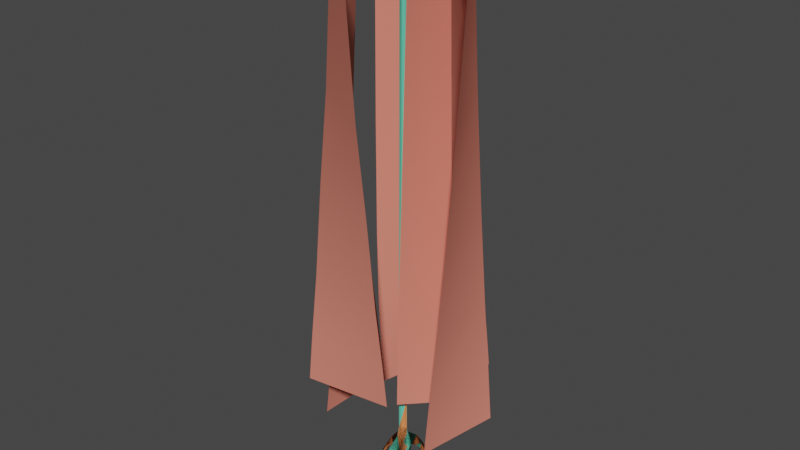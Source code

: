 # Source: tree_swamp.blend  (saved by Blender 3.0.42; exported with 4.5.12 LTS)
import bpy
from mathutils import Matrix  # noqa: F401  (used for matrix-valued properties, if any)

bpy.ops.wm.read_factory_settings(use_empty=True)
scene = bpy.context.scene
scene.name = 'Scene'

# ---- collections
col_collection = bpy.data.collections.new('Collection'); scene.collection.children.link(col_collection)

# ---- materials (node trees are filled in below, after node groups)
mat_narled_bark = bpy.data.materials.new('narled bark')
mat_narled_bark.use_transparent_shadow = False
mat_narled_bark.diffuse_color = (0.1274, 0.6294, 0.4326, 1.0)
mat_vines = bpy.data.materials.new('vines')
mat_vines.use_transparent_shadow = False
mat_vines.diffuse_color = (0.7871, 0.2412, 0.1778, 1.0)
mat_wood = bpy.data.materials.new('wood')
mat_wood.alpha_threshold = 0.0
mat_wood.use_transparent_shadow = False
mat_wood.diffuse_color = (0.8, 0.258, 0.09001, 1.0)
mat_wood.line_color = (0.0, 0.0, 0.0, 1.0)

# ---- material node trees

# ---- world
world_world = bpy.data.worlds.new('World'); scene.world = world_world
world_world.use_nodes = True; world_world.node_tree.nodes.clear()
_N = world_world.node_tree.nodes; _L = world_world.node_tree.links
n0 = _N.new('ShaderNodeOutputWorld'); n0.name = 'World Output'; n0.location = (300, 300)
n1 = _N.new('ShaderNodeBackground'); n1.name = 'Background'; n1.location = (10, 300)
n1.inputs[0].default_value = (0.05088, 0.05088, 0.05088, 1.0)
_L.new(n1.outputs[0], n0.inputs[0])
n0.is_active_output = True
world_world.color = (0.05088, 0.05088, 0.05088)
world_world.use_sun_shadow = False
world_world.sun_shadow_jitter_overblur = 0.0

# ---- meshes
me_unnamed_base_superhigh = bpy.data.meshes.new('unnamed base superhigh')
me_unnamed_base_superhigh.from_pydata([(-125.4, -38.32, 279.8), (-45.52, -38.76, 440.2), (-25.52, -38.76, 560.2), (4.178, 61.88, 460.2), (4.178, 61.88, 560.2), (45.67, 1.377, 560.2), (-84.58, 15.0, 450.2), (-160.9, 0.0, 345.8), (67.68, -85.69, 279.8), (-254.3, 21.65, 100.3), (-289.4, 30.81, -67.27), (-355.0, -2.75, -67.27), (-289.0, 0.0, 114.6), (-289.4, -36.31, -67.27), (-254.3, -21.65, 100.3), (-201.1, 27.85, 203.6), (-232.0, 1.0, 219.9), (-201.1, -25.85, 203.6), (-52.56, 91.33, 335.3), (-125.4, 68.32, 279.8), (90.91, 238.5, 100.3), (95.21, 372.0, -67.27), (109.4, 269.7, -67.27), (49.29, 250.4, 100.3), (44.86, 288.2, -67.27), (79.65, 307.8, 114.6), (30.59, 210.5, 213.6), (81.4, 120.0, 279.8), (64.92, 242.8, 249.9), (82.21, 185.7, 203.6), (44.36, 174.7, 365.8), (-22.28, 151.1, 279.8), (-149.1, -295.6, -67.27), (-163.1, -212.0, -67.27), (-150.4, -183.7, 100.3), (-81.75, -239.3, -67.27), (-114.7, -224.2, 114.6), (-55.41, -154.4, 173.6), (-80.88, -201.3, 100.3), (-92.51, -201.8, 199.9), (-83.22, -59.14, 229.8), (-124.5, -132.6, 173.6), (-13.2, -90.32, 229.8), (-62.67, -137.2, 335.8), (5.164, -66.63, 285.3), (-87.65, -30.6, 285.3), (226.7, -139.9, 114.6), (284.2, -172.5, -67.27), (246.3, -109.3, -67.27), (210.7, -166.2, -67.27), (185.9, -139.9, 100.3), (177.9, -110.6, 219.9), (208.8, -103.2, 100.3), (108.3, -20.69, 279.8), (165.9, -71.42, 203.6), (137.5, -117.0, 203.6), (118.1, -72.03, 395.8), (77.19, 50.75, 335.3), (45.67, 1.377, 910.2), (-35.52, -19.76, 5432.0), (-28.58, 39.0, 5432.0), (28.67, 10.38, 5432.0), (-25.52, -38.76, 910.2), (-64.58, 15.0, 560.2), (-64.58, 15.0, 910.2), (4.178, 61.88, 910.2), (758.9, 514.1, 738.5), (-563.6, -796.6, 1355.0), (352.4, -732.5, 1823.0), (-567.9, -735.1, 1823.0), (348.1, -671.0, 1355.0), (347.3, -820.9, 2497.0), (-562.7, -646.8, 2497.0), (328.8, -906.8, 3470.0), (-544.2, -560.9, 3470.0), (297.6, -987.6, 4374.0), (-513.1, -480.0, 4372.0), (254.6, -1061.0, 5845.0), (-470.0, -406.5, 5845.0), (-486.9, 781.1, 1040.0), (420.1, 938.0, 1040.0), (-493.7, 858.0, 1507.0), (426.9, 861.1, 1507.0), (-486.2, 964.2, 2181.0), (-460.3, 1064.0, 3093.0), (419.4, 754.9, 2181.0), (393.5, 654.8, 3093.0), (350.6, 563.9, 4215.0), (-417.4, 1155.0, 4215.0), (-359.5, 1234.0, 5530.0), (292.7, 485.2, 5530.0), (126.1, -252.6, 1042.0), (515.4, 151.5, 1042.0), (489.9, 173.3, 1470.0), (151.6, -274.3, 1470.0), (450.0, 200.2, 2239.0), (191.6, -301.2, 2239.0), (407.0, 221.3, 3218.0), (234.5, -322.3, 3218.0), (362.1, 236.1, 4389.0), (279.5, -337.1, 4389.0), (316.1, 244.2, 5747.0), (325.4, -345.3, 5747.0), (592.3, -390.9, 738.5), (704.3, 520.8, 1290.0), (646.8, -397.6, 1290.0), (625.4, 521.4, 2086.0), (547.5, 511.4, 3075.0), (725.8, -398.3, 2086.0), (472.6, 490.9, 4276.0), (803.7, -388.2, 3075.0), (402.4, 460.4, 5798.0), (878.5, -367.7, 4276.0), (948.7, -337.3, 5798.0), (-441.9, 202.2, 834.2), (-322.6, 711.5, 834.2), (-483.6, 215.8, 1205.0), (-537.5, 243.2, 1739.0), (-280.9, 697.9, 1205.0), (-227.0, 670.5, 1739.0), (-584.1, 279.0, 2534.0), (-180.4, 634.7, 2534.0), (-622.2, 321.7, 3752.0), (-650.4, 369.4, 5649.0), (-142.4, 592.0, 3752.0), (-114.1, 544.3, 5649.0), (-770.5, 592.9, 560.2), (-799.5, -327.1, 560.2), (-730.6, -324.1, 1126.0), (-633.3, -305.6, 1942.0), (-839.4, 589.9, 1126.0), (-936.7, 571.4, 1942.0), (-541.5, -271.2, 2758.0), (-1029.0, 536.9, 2758.0), (-458.5, -221.9, 3574.0), (-1111.0, 487.7, 3574.0), (-387.5, -159.7, 5715.0), (-1182.0, 425.4, 5715.0)], [], [(34, 33, 32), (45, 18, 57), (18, 45, 0), (5, 2, 1), (2, 5, 58), (2, 6, 1), (6, 2, 63), (63, 3, 6), (3, 63, 4), (4, 5, 3), (5, 4, 65), (45, 1, 6), (1, 45, 43), (40, 43, 45), (18, 6, 3), (6, 18, 7), (19, 7, 18), (57, 3, 5), (44, 5, 1), (5, 44, 56), (8, 56, 44), (9, 11, 12), (11, 9, 10), (11, 14, 12), (14, 11, 13), (14, 10, 9), (10, 14, 13), (9, 16, 15), (16, 9, 12), (16, 14, 17), (14, 16, 12), (17, 9, 15), (9, 17, 14), (19, 16, 7), (16, 19, 15), (16, 0, 7), (0, 16, 17), (17, 19, 0), (19, 17, 15), (7, 45, 6), (45, 7, 0), (18, 0, 19), (20, 21, 25), (21, 20, 22), (21, 23, 25), (23, 21, 24), (23, 22, 20), (22, 23, 24), (20, 28, 29), (28, 20, 25), (28, 23, 26), (23, 28, 25), (26, 20, 29), (20, 26, 23), (27, 28, 30), (28, 27, 29), (28, 31, 30), (31, 28, 26), (26, 27, 31), (27, 26, 29), (57, 30, 3), (30, 57, 27), (30, 18, 3), (18, 30, 31), (31, 57, 18), (57, 31, 27), (34, 32, 36), (45, 57, 44), (32, 38, 36), (38, 32, 35), (38, 33, 34), (33, 38, 35), (34, 39, 41), (39, 34, 36), (39, 38, 37), (39, 36, 38), (37, 34, 41), (34, 37, 38), (40, 39, 43), (39, 40, 41), (39, 42, 43), (42, 39, 37), (37, 40, 42), (40, 37, 41), (43, 44, 1), (44, 43, 42), (42, 45, 44), (45, 42, 40), (50, 47, 46), (47, 50, 49), (47, 52, 46), (52, 47, 48), (52, 49, 50), (49, 52, 48), (50, 51, 55), (51, 50, 46), (51, 52, 54), (52, 51, 46), (54, 50, 55), (50, 54, 52), (8, 51, 56), (51, 8, 55), (51, 53, 56), (53, 51, 54), (54, 8, 53), (8, 54, 55), (56, 57, 5), (57, 56, 53), (53, 44, 57), (44, 53, 8), (61, 62, 58), (62, 61, 59), (59, 64, 62), (64, 59, 60), (64, 60, 65), (60, 58, 65), (58, 60, 61), (2, 58, 62), (62, 63, 2), (63, 62, 64), (64, 4, 63), (4, 64, 65), (5, 65, 58), (103, 66, 104), (67, 68, 69), (68, 67, 70), (69, 68, 71), (69, 71, 72), (72, 71, 73), (72, 73, 74), (74, 73, 75), (74, 75, 76), (76, 75, 77), (76, 77, 78), (80, 79, 81), (80, 81, 82), (82, 81, 83), (82, 83, 85), (85, 83, 84), (85, 84, 86), (86, 84, 88), (86, 88, 87), (87, 88, 89), (87, 89, 90), (91, 92, 93), (91, 93, 94), (94, 93, 95), (94, 95, 96), (96, 95, 97), (96, 97, 98), (98, 97, 99), (98, 99, 100), (100, 99, 101), (100, 101, 102), (103, 104, 105), (105, 104, 106), (105, 106, 108), (108, 106, 107), (108, 107, 110), (110, 107, 109), (110, 109, 112), (112, 109, 111), (112, 111, 113), (115, 114, 116), (115, 116, 118), (118, 116, 117), (118, 117, 119), (119, 117, 120), (119, 120, 121), (121, 120, 122), (121, 122, 124), (124, 122, 123), (124, 123, 125), (126, 127, 128), (126, 128, 130), (130, 128, 129), (130, 129, 131), (131, 129, 132), (131, 132, 133), (133, 132, 134), (133, 134, 135), (135, 134, 136), (135, 136, 137)])
me_unnamed_base_superhigh.polygons.foreach_set('use_smooth', [True] * 183)
me_unnamed_base_superhigh.polygons.foreach_set('material_index', [0, 0, 0, 0, 0, 0, 0, 0, 0, 0, 0, 0, 0, 0, 0, 0, 0, 0, 0, 0, 0, 0, 0, 0, 0, 0, 0, 0, 0, 0, 0, 0, 0, 0, 0, 0, 0, 0, 0, 0, 0, 0, 0, 0, 0, 0, 0, 0, 0, 0, 0, 0, 0, 0, 0, 0, 0, 0, 0, 0, 0, 0, 0, 0, 0, 0, 0, 0, 0, 0, 0, 0, 0, 0, 0, 0, 0, 0, 0, 0, 0, 0, 0, 0, 0, 0, 0, 0, 0, 0, 0, 0, 0, 0, 0, 0, 0, 0, 0, 0, 0, 0, 0, 0, 0, 0, 0, 0, 0, 0, 0, 0, 0, 0, 0, 0, 0, 0, 0, 0, 0, 0, 0, 1, 1, 1, 1, 1, 1, 1, 1, 1, 1, 1, 1, 1, 1, 1, 1, 1, 1, 1, 1, 1, 1, 1, 1, 1, 1, 1, 1, 1, 1, 1, 1, 1, 1, 1, 1, 1, 1, 1, 1, 1, 1, 1, 1, 1, 1, 1, 1, 1, 1, 1, 1, 1, 1, 1, 1, 1, 1, 1, 1])
_uv = me_unnamed_base_superhigh.uv_layers.new(name='UVMap_0')
_uv.uv.foreach_set('vector', [1.425, -3.817, 1.543, -4.515, 1.891, -4.515, 0.7176, 0.2134, 0.5715, 0.7214, 0.03085, 0.5523, 0.5715, 0.7214, 0.7176, 0.2134, 0.8749, 0.1812, 0.8378, -1.901, 0.5412, -1.901, 0.4579, -2.401, 0.5412, -1.901, 0.8378, -1.901, 0.8378, -0.4428, 0.8206, -1.901, 0.5966, -2.36, 0.8206, -2.401, 0.5966, -2.36, 0.8206, -1.901, 0.5966, -1.901, 0.6215, -1.901, 0.335, -2.318, 0.7049, -2.36, 0.335, -2.318, 0.6215, -1.901, 0.335, -1.901, 0.5987, -1.901, 0.3466, -1.901, 0.5987, -2.318, 0.3466, -1.901, 0.5987, -1.901, 0.5987, -0.4428, 0.7866, -3.046, 0.8206, -2.401, 0.5966, -2.36, 0.8206, -2.401, 0.7866, -3.046, 1.231, -2.836, 0.9056, -3.278, 1.231, -2.836, 0.7866, -3.046, 0.5715, -2.838, 0.7049, -2.36, 0.335, -2.318, 0.7049, -2.36, 0.5715, -2.838, 1.023, -2.794, 0.8749, -3.069, 1.023, -2.794, 0.5715, -2.838, 0.03085, -2.838, 0.335, -2.318, 0.1622, -1.901, 0.6691, -3.046, 0.8378, -1.901, 0.4579, -2.401, 0.8378, -1.901, 0.6691, -3.046, 1.14, -2.586, 0.9296, -3.069, 1.14, -2.586, 0.6691, -3.046, 1.412, -3.817, 1.832, -4.515, 1.556, -3.758, 1.832, -4.515, 1.412, -3.817, 1.558, -4.515, -0.8316, -4.515, -0.4122, -3.817, -0.5565, -3.758, -0.4122, -3.817, -0.8316, -4.515, -0.5582, -4.515, 0.2507, -3.817, 0.4692, -4.515, 0.4311, -3.817, 0.4692, -4.515, 0.2507, -3.817, 0.1896, -4.515, 1.412, -3.817, 1.319, -3.319, 1.19, -3.387, 1.319, -3.319, 1.412, -3.817, 1.556, -3.758, -0.3193, -3.319, -0.4122, -3.817, -0.1905, -3.387, -0.4122, -3.817, -0.3193, -3.319, -0.5565, -3.758, 0.2332, -3.387, 0.4311, -3.817, 0.4569, -3.387, 0.4311, -3.817, 0.2332, -3.387, 0.2507, -3.817, 0.8749, -3.069, 1.319, -3.319, 1.023, -2.794, 1.319, -3.319, 0.8749, -3.069, 1.19, -3.387, -0.3193, -3.319, 0.1251, -3.069, -0.02301, -2.794, 0.1251, -3.069, -0.3193, -3.319, -0.1905, -3.387, 0.2332, -3.387, 0.6255, -3.069, 0.1812, -3.069, 0.6255, -3.069, 0.2332, -3.387, 0.4569, -3.387, -0.02301, -2.794, 0.2824, -3.046, 0.2951, -2.36, 0.2824, -3.046, -0.02301, -2.794, 0.1251, -3.069, 0.5715, 0.7214, 0.8749, 0.1812, 0.8749, 0.6255, 1.335, -3.817, 1.891, -4.515, 1.623, -3.758, 1.891, -4.515, 1.335, -3.817, 1.465, -4.515, -0.8909, -4.515, -0.3844, -3.817, -0.6232, -3.758, -0.3844, -3.817, -0.8909, -4.515, -0.5416, -4.515, 0.8529, -3.817, 1.103, -4.515, 1.026, -3.817, 1.103, -4.515, 0.8529, -3.817, 0.8345, -4.515, 1.335, -3.817, 1.352, -3.194, 1.114, -3.387, 1.352, -3.194, 1.335, -3.817, 1.623, -3.758, -0.3524, -3.194, -0.3844, -3.817, -0.2178, -3.345, -0.3844, -3.817, -0.3524, -3.194, -0.6232, -3.758, 0.775, -3.345, 1.026, -3.817, 0.9901, -3.387, 1.026, -3.817, 0.775, -3.345, 0.8529, -3.817, 0.8407, -3.069, 1.352, -3.194, 1.069, -2.711, 1.352, -3.194, 0.8407, -3.069, 1.114, -3.387, 0.08195, -3.194, 0.4453, -3.069, 0.1676, -2.711, 0.02963, -3.069, -0.3524, -3.194, -0.2178, -3.345, 0.225, 1.218, 0.01331, 0.8407, 0.4453, 0.9704, 0.9867, -3.069, 0.775, -3.345, 0.9901, -3.387, 0.5523, -2.838, 1.069, -2.711, 0.5987, -2.318, 1.069, -2.711, 0.5523, -2.838, 0.8407, -3.069, -0.06878, -2.711, 0.2786, -2.838, 0.4013, -2.318, 0.2786, -2.838, -0.06878, -2.711, 0.02963, -3.069, 0.4453, 0.9704, 0.03085, 0.5523, 0.5715, 0.7214, 0.03085, 0.5523, 0.4453, 0.9704, 0.01331, 0.8407, 1.425, -3.817, 1.891, -4.515, 1.593, -3.758, 0.7176, 0.2134, 0.03085, 0.5523, 0.3309, 0.06325, 0.02631, -4.515, 0.3105, -3.817, 0.1694, -3.758, 0.3105, -3.817, 0.02631, -4.515, 0.3069, -4.515, 0.6895, -3.817, 1.032, -4.515, 0.9793, -3.817, 1.032, -4.515, 0.6895, -3.817, 0.6931, -4.515, 1.425, -3.817, 1.5, -3.402, 1.212, -3.512, 1.5, -3.402, 1.425, -3.817, 1.593, -3.758, -0.4998, -3.402, -0.4981, -3.817, -0.3027, -3.512, 0.2621, -3.402, 0.1694, -3.758, 0.3105, -3.817, 0.5833, -3.512, 0.9793, -3.817, 0.8711, -3.512, 0.9793, -3.817, 0.5833, -3.512, 0.6895, -3.817, 0.9056, -3.278, 1.5, -3.402, 1.231, -2.836, 1.5, -3.402, 0.9056, -3.278, 1.212, -3.512, -0.4998, -3.402, -0.03546, -3.278, -0.2309, -2.836, -0.03546, -3.278, -0.4998, -3.402, -0.3027, -3.512, 0.5833, -0.3027, 0.6992, 0.09443, 0.4075, -0.03546, 0.6992, 0.09443, 0.5833, -0.3027, 0.8711, -0.2117, -0.2309, -2.836, 0.06325, -3.046, 0.1794, -2.401, 0.06325, -3.046, -0.2309, -2.836, -0.03546, -3.278, 0.4075, -3.278, 0.7176, -3.046, 0.3309, -3.046, 0.7176, -3.046, 0.4075, -3.278, 0.6992, -3.278, 1.422, -3.817, 1.832, -4.515, 1.592, -3.758, 1.832, -4.515, 1.422, -3.817, 1.526, -4.515, -0.3781, -4.515, -0.08899, -3.817, -0.242, -3.758, -0.08899, -3.817, -0.3781, -4.515, -0.1146, -4.515, 1.089, -3.817, 1.352, -4.515, 1.242, -3.817, 1.352, -4.515, 1.089, -3.817, 1.115, -4.515, 1.422, -3.817, 1.389, -3.319, 1.22, -3.387, 1.389, -3.319, 1.422, -3.817, 1.592, -3.758, -0.1198, -3.319, -0.08899, -3.817, 0.0433, -3.387, -0.08899, -3.817, -0.1198, -3.319, -0.242, -3.758, 0.9567, -3.387, 1.242, -3.817, 1.146, -3.387, 1.242, -3.817, 0.9567, -3.387, 1.089, -3.817, 0.9296, -3.069, 1.389, -3.319, 1.14, -2.586, 1.389, -3.319, 0.9296, -3.069, 1.22, -3.387, -0.1198, -3.319, 0.2546, -3.069, 0.04072, -2.586, 0.2546, -3.069, -0.1198, -3.319, 0.0433, -3.387, -0.3389, 0.0433, 0.07045, -0.01618, -0.09878, 0.2546, 0.07045, -0.01618, -0.3389, 0.0433, -0.2204, -0.1464, 0.04072, -2.586, 0.5523, -2.838, 0.3466, -1.901, 0.5523, -2.838, 0.04072, -2.586, 0.2546, -3.069, -0.09878, 0.2546, 0.3309, 0.06325, 0.03085, 0.5523, 0.3309, 0.06325, -0.09878, 0.2546, 0.07045, -0.01618, 0.767, 5.515, 0.5412, -0.4428, 0.8378, -0.4428, 0.5412, -0.4428, 0.767, 5.515, 0.4996, 5.515, 0.7415, 5.515, 0.5966, -0.4428, 0.8206, -0.4428, 0.5966, -0.4428, 0.7415, 5.515, 0.4966, 5.515, 0.6215, -0.4428, 0.4715, 5.515, 0.335, -0.4428, 0.5034, 5.515, 0.3466, -0.4428, 0.5987, -0.4428, 0.1622, -0.4428, 0.4715, 5.515, 0.233, 5.515, 0.5412, -1.901, 0.8378, -0.4428, 0.5412, -0.4428, 0.8206, -0.4428, 0.5966, -1.901, 0.8206, -1.901, 0.5966, -1.901, 0.8206, -0.4428, 0.5966, -0.4428, 0.6215, -0.4428, 0.335, -1.901, 0.6215, -1.901, 0.335, -1.901, 0.6215, -0.4428, 0.335, -0.4428, 0.3466, -1.901, 0.5987, -0.4428, 0.3466, -0.4428, 0.000499, 0.005142, 0.9995, 0.005142, 0.9995, 0.4489, 0.000499, 0.005142, 0.9995, 0.4489, 0.000499, 0.4489, 0.9995, 0.4489, 0.000499, 0.005142, 0.9995, 0.005142, 0.000499, 0.4511, 0.9995, 0.4511, 0.9995, 0.9993, 0.000499, 0.4511, 0.9995, 0.9993, 0.000499, 0.9993, 0.000499, 0.4511, 0.9995, 0.4511, 0.9995, 0.9993, 0.000499, 0.4511, 0.9995, 0.9993, 0.000499, 0.9993, 0.000499, 0.4511, 0.9995, 0.4511, 0.9995, 0.9993, 0.000499, 0.4511, 0.9995, 0.9993, 0.000499, 0.9993, 0.000499, 0.4511, 0.9995, 0.4511, 0.9995, 0.9993, 0.000499, 0.4511, 0.9995, 0.9993, 0.000499, 0.9993, 0.000499, 0.005142, 0.9995, 0.005142, 0.9995, 0.4489, 0.000499, 0.005142, 0.9995, 0.4489, 0.000499, 0.4489, 0.000499, 0.4511, 0.9995, 0.4511, 0.9995, 0.9993, 0.000499, 0.4511, 0.9995, 0.9993, 0.000499, 0.9993, 0.000499, 0.4511, 0.9995, 0.4511, 0.9995, 0.9993, 0.000499, 0.4511, 0.9995, 0.9993, 0.000499, 0.9993, 0.000499, 0.4511, 0.9995, 0.4511, 0.9995, 0.9993, 0.000499, 0.4511, 0.9995, 0.9993, 0.000499, 0.9993, 0.000499, 0.4511, 0.9995, 0.4511, 0.9995, 0.9993, 0.000499, 0.4511, 0.9995, 0.9993, 0.000499, 0.9993, 0.000499, 0.005142, 0.9995, 0.005142, 0.9995, 0.4489, 0.000499, 0.005142, 0.9995, 0.4489, 0.000499, 0.4489, 0.000499, 0.4511, 0.9995, 0.4511, 0.9995, 0.9993, 0.000499, 0.4511, 0.9995, 0.9993, 0.000499, 0.9993, 0.000499, 0.4511, 0.9995, 0.4511, 0.9995, 0.9993, 0.000499, 0.4511, 0.9995, 0.9993, 0.000499, 0.9993, 0.000499, 0.4511, 0.9995, 0.4511, 0.9995, 0.9993, 0.000499, 0.4511, 0.9995, 0.9993, 0.000499, 0.9993, 0.000499, 0.4511, 0.9995, 0.4511, 0.9995, 0.9993, 0.000499, 0.4511, 0.9995, 0.9993, 0.000499, 0.9993, 0.000499, 0.005142, 0.9995, 0.4489, 0.000499, 0.4489, 0.000499, 0.4511, 0.9995, 0.4511, 0.9995, 0.9993, 0.000499, 0.4511, 0.9995, 0.9993, 0.000499, 0.9993, 0.000499, 0.4511, 0.9995, 0.4511, 0.9995, 0.9993, 0.000499, 0.4511, 0.9995, 0.9993, 0.000499, 0.9993, 0.000499, 0.4511, 0.9995, 0.4511, 0.9995, 0.9993, 0.000499, 0.4511, 0.9995, 0.9993, 0.000499, 0.9993, 0.000499, 0.4511, 0.9995, 0.4511, 0.9995, 0.9993, 0.000499, 0.4511, 0.9995, 0.9993, 0.000499, 0.9993, 0.000499, 0.005142, 0.9995, 0.005142, 0.9995, 0.4489, 0.000499, 0.005142, 0.9995, 0.4489, 0.000499, 0.4489, 0.000499, 0.4511, 0.9995, 0.4511, 0.9995, 0.9993, 0.000499, 0.4511, 0.9995, 0.9993, 0.000499, 0.9993, 0.000499, 0.4511, 0.9995, 0.4511, 0.9995, 0.9993, 0.000499, 0.4511, 0.9995, 0.9993, 0.000499, 0.9993, 0.000499, 0.4511, 0.9995, 0.4511, 0.9995, 0.9993, 0.000499, 0.4511, 0.9995, 0.9993, 0.000499, 0.9993, 0.000499, 0.4511, 0.9995, 0.4511, 0.9995, 0.9993, 0.000499, 0.4511, 0.9995, 0.9993, 0.000499, 0.9993, 0.000499, 0.005142, 0.9995, 0.005142, 0.9995, 0.4489, 0.000499, 0.005142, 0.9995, 0.4489, 0.000499, 0.4489, 0.000499, 0.4511, 0.9995, 0.4511, 0.9995, 0.9993, 0.000499, 0.4511, 0.9995, 0.9993, 0.000499, 0.9993, 0.000499, 0.4511, 0.9995, 0.4511, 0.9995, 0.9993, 0.000499, 0.4511, 0.9995, 0.9993, 0.000499, 0.9993, 0.000499, 0.4511, 0.9995, 0.4511, 0.9995, 0.9993, 0.000499, 0.4511, 0.9995, 0.9993, 0.000499, 0.9993, 0.000499, 0.4511, 0.9995, 0.4511, 0.9995, 0.9993, 0.000499, 0.4511, 0.9995, 0.9993, 0.000499, 0.9993])
me_unnamed_base_superhigh.materials.append(mat_narled_bark)
me_unnamed_base_superhigh.materials.append(mat_vines)
me_unnamed_base_superhigh.use_remesh_fix_poles = True
me_unnamed_base_superhigh.use_remesh_preserve_attributes = False
me_unnamed_base_superhigh.update()
me_unnamed_base_superhigh_001 = bpy.data.meshes.new('unnamed base superhigh.001')
me_unnamed_base_superhigh_001.from_pydata([(-125.4, -38.32, 279.8), (-45.52, -38.76, 440.2), (-25.52, -38.76, 560.2), (4.178, 61.88, 460.2), (45.67, 1.377, 560.2), (-84.58, 15.0, 450.2), (-160.9, 0.0, 345.8), (67.68, -85.69, 279.8), (-254.3, 21.65, 100.3), (-289.4, 30.81, -67.27), (-355.0, -2.75, -67.27), (-289.0, 0.0, 114.6), (-289.4, -36.31, -67.27), (-254.3, -21.65, 100.3), (-201.1, 27.85, 203.6), (-232.0, 1.0, 219.9), (-201.1, -25.85, 203.6), (-52.56, 91.33, 335.3), (-125.4, 68.32, 279.8), (90.91, 238.5, 100.3), (95.21, 372.0, -67.27), (109.4, 269.7, -67.27), (49.29, 250.4, 100.3), (44.86, 288.2, -67.27), (79.65, 307.8, 114.6), (30.59, 210.5, 213.6), (81.4, 120.0, 279.8), (64.92, 242.8, 249.9), (82.21, 185.7, 203.6), (44.36, 174.7, 365.8), (-22.28, 151.1, 279.8), (-149.1, -295.6, -67.27), (-163.1, -212.0, -67.27), (-150.4, -183.7, 100.3), (-81.75, -239.3, -67.27), (-114.7, -224.2, 114.6), (-55.41, -154.4, 173.6), (-80.88, -201.3, 100.3), (-92.51, -201.8, 199.9), (-83.22, -59.14, 229.8), (-124.5, -132.6, 173.6), (-13.2, -90.32, 229.8), (-62.67, -137.2, 335.8), (5.164, -66.63, 285.3), (-87.65, -30.6, 285.3), (226.7, -139.9, 114.6), (284.2, -172.5, -67.27), (246.3, -109.3, -67.27), (210.7, -166.2, -67.27), (185.9, -139.9, 100.3), (177.9, -110.6, 219.9), (208.8, -103.2, 100.3), (108.3, -20.69, 279.8), (165.9, -71.42, 203.6), (137.5, -117.0, 203.6), (118.1, -72.03, 395.8), (77.19, 50.75, 335.3), (45.67, 1.377, 910.2), (-35.52, -19.76, 5432.0), (-28.58, 39.0, 5432.0), (28.67, 10.38, 5432.0), (-64.58, 15.0, 560.2), (-64.58, 15.0, 910.2)], [], [(33, 32, 31), (42, 38, 41), (37, 40, 36), (4, 2, 1), (51, 48, 49), (36, 41, 38), (44, 0, 17), (61, 3, 5), (62, 2, 58), (15, 8, 11), (15, 18, 14), (30, 26, 17), (1, 44, 42), (39, 42, 44), (17, 5, 3), (5, 17, 6), (18, 6, 17), (56, 3, 4), (43, 4, 1), (29, 30, 17), (47, 51, 45), (38, 37, 36), (12, 13, 11), (13, 12, 9), (33, 31, 35), (14, 0, 16), (58, 60, 59), (39, 43, 41), (24, 20, 23), (15, 13, 16), (51, 50, 45), (53, 7, 52), (16, 13, 8), (18, 15, 6), (26, 56, 17), (15, 0, 6), (0, 15, 16), (53, 49, 54), (62, 59, 3), (6, 44, 5), (44, 6, 0), (17, 0, 18), (57, 3, 59), (37, 34, 32), (21, 20, 24), (37, 33, 40), (13, 9, 8), (57, 4, 3), (27, 26, 28), (13, 15, 11), (19, 27, 28), (25, 19, 28), (19, 25, 22), (17, 56, 43), (55, 4, 43), (27, 25, 30), (22, 27, 24), (43, 44, 17), (26, 25, 28), (56, 29, 3), (61, 5, 1), (29, 17, 3), (45, 46, 47), (33, 35, 38), (49, 48, 45), (29, 26, 27), (27, 22, 25), (5, 44, 1), (19, 21, 24), (48, 46, 45), (62, 61, 2), (33, 38, 40), (50, 49, 45), (39, 44, 43), (38, 35, 37), (55, 43, 7), (53, 54, 7), (39, 38, 42), (38, 39, 40), (53, 51, 49), (1, 2, 61), (15, 14, 8), (29, 27, 30), (42, 43, 1), (43, 42, 41), (37, 32, 33), (25, 26, 30), (51, 47, 48), (11, 10, 12), (23, 22, 24), (29, 56, 26), (8, 9, 11), (49, 50, 54), (9, 10, 11), (50, 51, 53), (2, 4, 57), (58, 2, 57), (22, 23, 21), (7, 50, 55), (50, 7, 54), (50, 52, 55), (52, 50, 53), (60, 58, 57), (36, 40, 39), (55, 56, 4), (56, 55, 52), (52, 43, 56), (43, 52, 7), (24, 27, 19), (36, 39, 41), (14, 18, 0), (62, 58, 59), (16, 8, 14), (34, 35, 31), (57, 59, 60), (22, 21, 19), (62, 3, 61), (34, 37, 35), (31, 32, 34), (10, 9, 12), (46, 48, 47), (20, 21, 23)])
me_unnamed_base_superhigh_001.polygons.foreach_set('use_smooth', [True] * 122)
_uv = me_unnamed_base_superhigh_001.uv_layers.new(name='UVMap_0')
_uv.uv.foreach_set('vector', [1.425, -3.817, 1.543, -4.515, 1.891, -4.515, -0.2309, -2.836, -0.4998, -3.402, -0.03546, -3.278, 0.6895, -3.817, 0.8711, -3.512, 0.5833, -3.512, 0.8378, -1.901, 0.5412, -1.901, 0.4579, -2.401, 1.089, -3.817, 1.352, -4.515, 1.242, -3.817, -0.3027, -3.512, -0.03546, -3.278, -0.4998, -3.402, 0.7176, 0.2134, 0.8749, 0.1812, 0.5715, 0.7214, 0.6215, -1.901, 0.335, -2.318, 0.7049, -2.36, 0.5966, -0.4428, 0.8206, -1.901, 0.7415, 5.515, 1.319, -3.319, 1.412, -3.817, 1.556, -3.758, 1.319, -3.319, 0.8749, -3.069, 1.19, -3.387, 0.4453, 0.9704, 0.01331, 0.8407, 0.5715, 0.7214, 0.8206, -2.401, 0.7866, -3.046, 1.231, -2.836, 0.9056, -3.278, 1.231, -2.836, 0.7866, -3.046, 0.5715, -2.838, 0.7049, -2.36, 0.335, -2.318, 0.7049, -2.36, 0.5715, -2.838, 1.023, -2.794, 0.8749, -3.069, 1.023, -2.794, 0.5715, -2.838, 0.03085, -2.838, 0.335, -2.318, 0.1622, -1.901, 0.6691, -3.046, 0.8378, -1.901, 0.4579, -2.401, 0.1676, -2.711, 0.02963, -3.069, 0.2786, -2.838, -0.1146, -4.515, -0.08899, -3.817, -0.242, -3.758, -0.4998, -3.402, -0.4981, -3.817, -0.3027, -3.512, -0.5582, -4.515, -0.4122, -3.817, -0.5565, -3.758, 0.2507, -3.817, 0.1896, -4.515, 0.4692, -4.515, 1.425, -3.817, 1.891, -4.515, 1.593, -3.758, 0.4569, -3.387, 0.1812, -3.069, 0.2332, -3.387, 0.7415, 5.515, 0.233, 5.515, 0.4966, 5.515, 0.6992, -3.278, 0.3309, -3.046, 0.4075, -3.278, -0.6232, -3.758, -0.8909, -4.515, -0.5416, -4.515, -0.3193, -3.319, -0.4122, -3.817, -0.1905, -3.387, -0.08899, -3.817, -0.1198, -3.319, -0.242, -3.758, -0.3389, 0.0433, 0.07045, -0.01618, -0.09878, 0.2546, 0.2332, -3.387, 0.2507, -3.817, 0.4311, -3.817, 0.8749, -3.069, 1.319, -3.319, 1.023, -2.794, 0.01331, 0.8407, 0.03085, 0.5523, 0.5715, 0.7214, -0.3193, -3.319, 0.1251, -3.069, -0.02301, -2.794, 0.1251, -3.069, -0.3193, -3.319, -0.1905, -3.387, 0.9567, -3.387, 1.242, -3.817, 1.146, -3.387, 0.6215, -0.4428, 0.4715, 5.515, 0.335, -2.318, -0.02301, -2.794, 0.2824, -3.046, 0.2951, -2.36, 0.2824, -3.046, -0.02301, -2.794, 0.1251, -3.069, 0.5715, 0.7214, 0.8749, 0.1812, 0.8749, 0.6255, 0.3466, -0.4428, 0.5987, -2.318, 0.5034, 5.515, 0.6895, -3.817, 0.6931, -4.515, 1.032, -4.515, 1.465, -4.515, 1.891, -4.515, 1.623, -3.758, 0.6895, -3.817, 0.9793, -3.817, 0.8711, -3.512, 0.2507, -3.817, 0.4692, -4.515, 0.4311, -3.817, 0.3466, -0.4428, 0.3466, -1.901, 0.5987, -2.318, 1.352, -3.194, 0.8407, -3.069, 1.114, -3.387, -0.4122, -3.817, -0.3193, -3.319, -0.5565, -3.758, 1.335, -3.817, 1.352, -3.194, 1.114, -3.387, 0.775, -3.345, 1.026, -3.817, 0.9901, -3.387, 1.026, -3.817, 0.775, -3.345, 0.8529, -3.817, 0.5715, 0.7214, 0.03085, 0.5523, 0.3309, 0.06325, 1.14, -2.586, 0.8378, -1.901, 0.6691, -3.046, -0.3524, -3.194, -0.2178, -3.345, 0.02963, -3.069, -0.3844, -3.817, -0.3524, -3.194, -0.6232, -3.758, 0.3309, 0.06325, 0.7176, 0.2134, 0.5715, 0.7214, 0.9867, -3.069, 0.775, -3.345, 0.9901, -3.387, 0.5523, -2.838, 1.069, -2.711, 0.5987, -2.318, 0.5966, -1.901, 0.5966, -2.36, 0.8206, -2.401, -0.06878, -2.711, 0.2786, -2.838, 0.4013, -2.318, -0.242, -3.758, -0.3781, -4.515, -0.1146, -4.515, 1.425, -3.817, 1.593, -3.758, 1.5, -3.402, 1.422, -3.817, 1.526, -4.515, 1.592, -3.758, 1.069, -2.711, 0.8407, -3.069, 1.352, -3.194, -0.3524, -3.194, -0.3844, -3.817, -0.2178, -3.345, 0.5966, -2.36, 0.7866, -3.046, 0.8206, -2.401, 1.335, -3.817, 1.465, -4.515, 1.623, -3.758, 1.526, -4.515, 1.832, -4.515, 1.592, -3.758, 0.5966, -0.4428, 0.5966, -1.901, 0.8206, -1.901, 1.425, -3.817, 1.5, -3.402, 1.212, -3.512, 1.389, -3.319, 1.422, -3.817, 1.592, -3.758, 0.6992, -3.278, 0.7176, -3.046, 0.3309, -3.046, 0.2621, -3.402, 0.1694, -3.758, 0.3105, -3.817, 1.14, -2.586, 0.6691, -3.046, 0.9296, -3.069, -0.3389, 0.0433, -0.2204, -0.1464, 0.07045, -0.01618, 0.9056, -3.278, 1.5, -3.402, 1.231, -2.836, 1.5, -3.402, 0.9056, -3.278, 1.212, -3.512, 0.9567, -3.387, 1.089, -3.817, 1.242, -3.817, 0.8206, -2.401, 0.8206, -1.901, 0.5966, -1.901, 1.319, -3.319, 1.19, -3.387, 1.412, -3.817, 0.1676, -2.711, 0.08195, -3.194, 0.02963, -3.069, -0.2309, -2.836, 0.06325, -3.046, 0.1794, -2.401, 0.06325, -3.046, -0.2309, -2.836, -0.03546, -3.278, 0.6895, -3.817, 1.032, -4.515, 0.9793, -3.817, 0.225, 1.218, 0.01331, 0.8407, 0.4453, 0.9704, 1.089, -3.817, 1.115, -4.515, 1.352, -4.515, -0.5565, -3.758, -0.8316, -4.515, -0.5582, -4.515, -0.5416, -4.515, -0.3844, -3.817, -0.6232, -3.758, 1.069, -2.711, 0.5523, -2.838, 0.8407, -3.069, 1.412, -3.817, 1.558, -4.515, 1.556, -3.758, 1.422, -3.817, 1.389, -3.319, 1.22, -3.387, 1.558, -4.515, 1.832, -4.515, 1.556, -3.758, -0.1198, -3.319, -0.08899, -3.817, 0.0433, -3.387, 0.5412, -1.901, 0.8378, -1.901, 0.8378, -0.4428, 0.4996, 5.515, 0.5412, -1.901, 0.8378, -0.4428, 0.8529, -3.817, 0.8345, -4.515, 1.103, -4.515, 0.9296, -3.069, 1.389, -3.319, 1.14, -2.586, 1.389, -3.319, 0.9296, -3.069, 1.22, -3.387, -0.1198, -3.319, 0.2546, -3.069, 0.04072, -2.586, 0.2546, -3.069, -0.1198, -3.319, 0.0433, -3.387, 0.767, 5.515, 0.4996, 5.515, 0.8378, -0.4428, 0.5833, -0.3027, 0.8711, -0.2117, 0.6992, 0.09443, 0.04072, -2.586, 0.5523, -2.838, 0.3466, -1.901, 0.5523, -2.838, 0.04072, -2.586, 0.2546, -3.069, -0.09878, 0.2546, 0.3309, 0.06325, 0.03085, 0.5523, 0.3309, 0.06325, -0.09878, 0.2546, 0.07045, -0.01618, 1.623, -3.758, 1.352, -3.194, 1.335, -3.817, 0.5833, -0.3027, 0.6992, 0.09443, 0.4075, -0.03546, 0.4569, -3.387, 0.6255, -3.069, 0.1812, -3.069, 0.5966, -0.4428, 0.7415, 5.515, 0.4966, 5.515, 0.2332, -3.387, 0.4311, -3.817, 0.4569, -3.387, 0.3069, -4.515, 0.1694, -3.758, 0.02631, -4.515, 0.1622, -0.4428, 0.4715, 5.515, 0.233, 5.515, 0.8529, -3.817, 1.103, -4.515, 1.026, -3.817, 0.6215, -0.4428, 0.335, -2.318, 0.6215, -1.901, 0.3069, -4.515, 0.3105, -3.817, 0.1694, -3.758, 0.02631, -4.515, 1.032, -4.515, 0.3069, -4.515, -0.8316, -4.515, 0.4692, -4.515, -0.5582, -4.515, -0.3781, -4.515, 1.352, -4.515, -0.1146, -4.515, -0.8909, -4.515, 1.103, -4.515, -0.5416, -4.515])
me_unnamed_base_superhigh_001.materials.append(mat_wood)
me_unnamed_base_superhigh_001.use_remesh_fix_poles = True
me_unnamed_base_superhigh_001.use_remesh_preserve_attributes = False
me_unnamed_base_superhigh_001.update()
arm_armature = bpy.data.armatures.new('Armature')  # bones are not reproduced

# ---- objects
ob_armature = bpy.data.objects.new('Armature', arm_armature)
ob_unnamed_base_superhigh = bpy.data.objects.new('unnamed base superhigh', me_unnamed_base_superhigh)
ob_tree_swamp_collision = bpy.data.objects.new('@tree_swamp_collision', me_unnamed_base_superhigh_001)

# ---- transforms, parenting, visibility, modifiers, constraints
ob_armature.location = (0.0, 0.0, 0.0)
ob_unnamed_base_superhigh.parent = ob_armature
ob_unnamed_base_superhigh.location = (0.0, 0.0, 0.0)
_vg = ob_unnamed_base_superhigh.vertex_groups.new(name='frame tree')
_vg.add([0, 1, 2, 3, 4, 5, 6, 7, 8, 9, 10, 11, 12, 13, 14, 15, 16, 17, 18, 19, 20, 21, 22, 23, 24, 25, 26, 27, 28, 29, 30, 31, 32, 33, 34, 35, 36, 37, 38, 39, 40, 41, 42, 43, 44, 45, 46, 47, 48, 49, 50, 51, 52, 53, 54, 55, 56, 57, 58, 59, 60, 61, 62, 63, 64, 65, 66, 67, 68, 69, 70, 71, 72, 73, 74, 75, 76, 77, 78, 79, 80, 81, 82, 83, 84, 85, 86, 87, 88, 89, 90, 91, 92, 93, 94, 95, 96, 97, 98, 99, 100, 101, 102, 103, 104, 105, 106, 107, 108, 109, 110, 111, 112, 113, 114, 115, 116, 117, 118, 119, 120, 121, 122, 123, 124, 125, 126, 127, 128, 129, 130, 131, 132, 133, 134, 135, 136, 137], 1.0, 'REPLACE')
_m = ob_unnamed_base_superhigh.modifiers.new('Armature', 'ARMATURE')
_m.object = ob_armature
_m = ob_unnamed_base_superhigh.modifiers.new('EdgeSplit', 'EDGE_SPLIT')
_m.use_edge_angle = False
ob_tree_swamp_collision.parent = ob_armature
ob_tree_swamp_collision.location = (0.0, 0.0, 0.0)
_vg = ob_tree_swamp_collision.vertex_groups.new(name='frame tree')
_vg.add([0, 1, 2, 3, 4, 5, 6, 7, 8, 9, 10, 11, 12, 13, 14, 15, 16, 17, 18, 19, 20, 21, 22, 23, 24, 25, 26, 27, 28, 29, 30, 31, 32, 33, 34, 35, 36, 37, 38, 39, 40, 41, 42, 43, 44, 45, 46, 47, 48, 49, 50, 51, 52, 53, 54, 55, 56, 57, 58, 59, 60, 61, 62], 1.0, 'REPLACE')
_m = ob_tree_swamp_collision.modifiers.new('Armature', 'ARMATURE')
_m.object = ob_armature
_m = ob_tree_swamp_collision.modifiers.new('EdgeSplit', 'EDGE_SPLIT')
_m.use_edge_angle = False

# ---- collection membership
col_collection.objects.link(ob_armature)
col_collection.objects.link(ob_unnamed_base_superhigh)
col_collection.objects.link(ob_tree_swamp_collision)

# ---- scene / render settings (as saved in the file)
scene.frame_start = 1; scene.frame_end = 250; scene.frame_set(1)
scene.render.engine = 'BLENDER_EEVEE_NEXT'
scene.cycles.sampling_pattern = 'TABULATED_SOBOL'
scene.cycles.use_light_tree = False
scene.view_settings.view_transform = 'Filmic'
bpy.context.view_layer.update()

# ---- added for rendering (the .blend has no active camera and no usable light): camera, sun
cam_auto = bpy.data.cameras.new('AutoCamera')
cam_auto.lens = 50.0
cam_auto.sensor_width = 36.0
cam_auto.clip_end = 108639.0
ob_auto_camera = bpy.data.objects.new('AutoCamera', cam_auto)
scene.collection.objects.link(ob_auto_camera)
ob_auto_camera.location = (6073.4, -7341.93, 7841.05)
ob_auto_camera.rotation_euler = (1.09748, -7.21219e-08, 0.694738)
scene.camera = ob_auto_camera
light_auto_sun = bpy.data.lights.new('AutoSun', 'SUN')
light_auto_sun.energy = 3.0
light_auto_sun.angle = 0.0523599
ob_auto_sun = bpy.data.objects.new('AutoSun', light_auto_sun)
scene.collection.objects.link(ob_auto_sun)
ob_auto_sun.rotation_euler = (0.872665, 0.174533, 0.523599)
bpy.context.view_layer.update()
